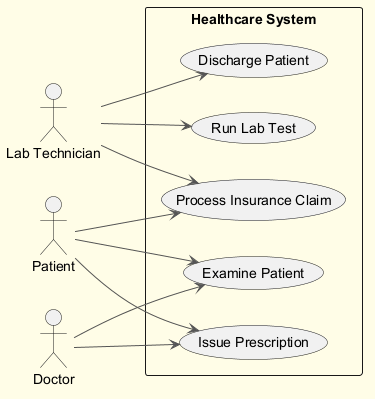

The diagram above was rendered by PlantUML. Its source (embedded in the PNG):
@startuml
skinparam backgroundColor #FFFDE7
skinparam classBackgroundColor #FFF9C4
skinparam classBorderColor #F57F17
skinparam ArrowColor #555555
left to right direction
actor "Lab Technician" as LT
actor "Patient" as P
actor "Doctor" as D
rectangle "Healthcare System" {
  usecase "Examine Patient" as UC_ExaminePatient
  usecase "Process Insurance Claim" as UC_ProcessInsuranceClaim
  usecase "Run Lab Test" as UC_RunLabTest
  usecase "Discharge Patient" as UC_DischargePatient
  usecase "Issue Prescription" as UC_IssuePrescription
}
LT --> UC_ProcessInsuranceClaim
LT --> UC_DischargePatient
LT --> UC_RunLabTest
P --> UC_ExaminePatient
P --> UC_ProcessInsuranceClaim
P --> UC_IssuePrescription
D --> UC_IssuePrescription
D --> UC_ExaminePatient
@enduml